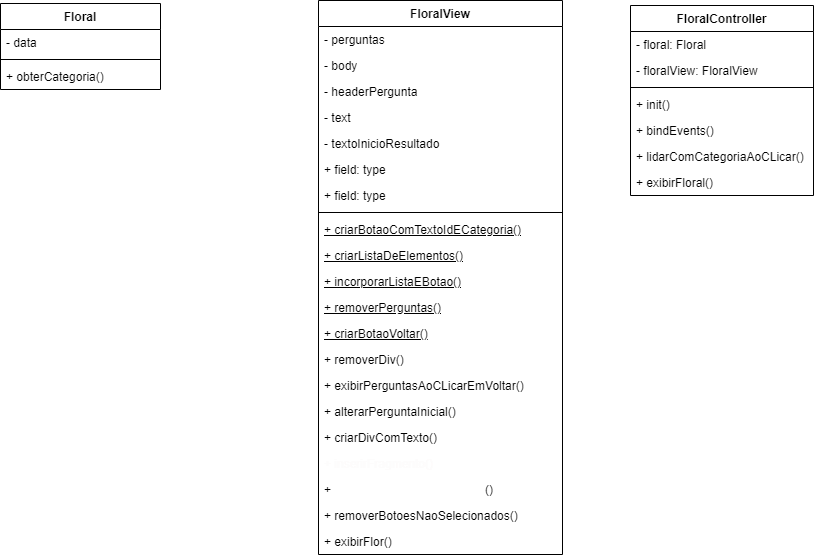

The diagram above was exported from draw.io. Its source (the exported page's mxGraphModel, read from the mxfile embedded in the PNG):
<mxGraphModel dx="1324" dy="1682" grid="0" gridSize="10" guides="1" tooltips="1" connect="1" arrows="1" fold="1" page="1" pageScale="1" pageWidth="827" pageHeight="1169" math="0" shadow="0">
  <root>
    <mxCell id="0" />
    <mxCell id="1" parent="0" />
    <mxCell id="eD6HK1ui-5IpI2FtntB5-5" value="FloralView" style="swimlane;fontStyle=1;align=center;verticalAlign=top;childLayout=stackLayout;horizontal=1;startSize=26;horizontalStack=0;resizeParent=1;resizeParentMax=0;resizeLast=0;collapsible=1;marginBottom=0;whiteSpace=wrap;html=1;" parent="1" vertex="1">
      <mxGeometry x="52" y="-63" width="244" height="554" as="geometry" />
    </mxCell>
    <mxCell id="eD6HK1ui-5IpI2FtntB5-6" value="- perguntas&amp;nbsp;" style="text;strokeColor=none;fillColor=none;align=left;verticalAlign=top;spacingLeft=4;spacingRight=4;overflow=hidden;rotatable=0;points=[[0,0.5],[1,0.5]];portConstraint=eastwest;whiteSpace=wrap;html=1;" parent="eD6HK1ui-5IpI2FtntB5-5" vertex="1">
      <mxGeometry y="26" width="244" height="26" as="geometry" />
    </mxCell>
    <mxCell id="eD6HK1ui-5IpI2FtntB5-19" value="- body" style="text;strokeColor=none;fillColor=none;align=left;verticalAlign=top;spacingLeft=4;spacingRight=4;overflow=hidden;rotatable=0;points=[[0,0.5],[1,0.5]];portConstraint=eastwest;whiteSpace=wrap;html=1;" parent="eD6HK1ui-5IpI2FtntB5-5" vertex="1">
      <mxGeometry y="52" width="244" height="26" as="geometry" />
    </mxCell>
    <mxCell id="eD6HK1ui-5IpI2FtntB5-20" value="- headerPergunta&amp;nbsp;&amp;nbsp;" style="text;strokeColor=none;fillColor=none;align=left;verticalAlign=top;spacingLeft=4;spacingRight=4;overflow=hidden;rotatable=0;points=[[0,0.5],[1,0.5]];portConstraint=eastwest;whiteSpace=wrap;html=1;" parent="eD6HK1ui-5IpI2FtntB5-5" vertex="1">
      <mxGeometry y="78" width="244" height="26" as="geometry" />
    </mxCell>
    <mxCell id="eD6HK1ui-5IpI2FtntB5-21" value="- text&amp;nbsp; &amp;nbsp; &amp;nbsp; &amp;nbsp;" style="text;strokeColor=none;fillColor=none;align=left;verticalAlign=top;spacingLeft=4;spacingRight=4;overflow=hidden;rotatable=0;points=[[0,0.5],[1,0.5]];portConstraint=eastwest;whiteSpace=wrap;html=1;" parent="eD6HK1ui-5IpI2FtntB5-5" vertex="1">
      <mxGeometry y="104" width="244" height="26" as="geometry" />
    </mxCell>
    <mxCell id="eD6HK1ui-5IpI2FtntB5-22" value="-&amp;nbsp;textoInicioResultado&amp;nbsp;" style="text;strokeColor=none;fillColor=none;align=left;verticalAlign=top;spacingLeft=4;spacingRight=4;overflow=hidden;rotatable=0;points=[[0,0.5],[1,0.5]];portConstraint=eastwest;whiteSpace=wrap;html=1;" parent="eD6HK1ui-5IpI2FtntB5-5" vertex="1">
      <mxGeometry y="130" width="244" height="26" as="geometry" />
    </mxCell>
    <mxCell id="eD6HK1ui-5IpI2FtntB5-17" value="+ field: type" style="text;strokeColor=none;fillColor=none;align=left;verticalAlign=top;spacingLeft=4;spacingRight=4;overflow=hidden;rotatable=0;points=[[0,0.5],[1,0.5]];portConstraint=eastwest;whiteSpace=wrap;html=1;" parent="eD6HK1ui-5IpI2FtntB5-5" vertex="1">
      <mxGeometry y="156" width="244" height="26" as="geometry" />
    </mxCell>
    <mxCell id="eD6HK1ui-5IpI2FtntB5-18" value="+ field: type" style="text;strokeColor=none;fillColor=none;align=left;verticalAlign=top;spacingLeft=4;spacingRight=4;overflow=hidden;rotatable=0;points=[[0,0.5],[1,0.5]];portConstraint=eastwest;whiteSpace=wrap;html=1;" parent="eD6HK1ui-5IpI2FtntB5-5" vertex="1">
      <mxGeometry y="182" width="244" height="26" as="geometry" />
    </mxCell>
    <mxCell id="eD6HK1ui-5IpI2FtntB5-7" value="" style="line;strokeWidth=1;fillColor=none;align=left;verticalAlign=middle;spacingTop=-1;spacingLeft=3;spacingRight=3;rotatable=0;labelPosition=right;points=[];portConstraint=eastwest;strokeColor=inherit;" parent="eD6HK1ui-5IpI2FtntB5-5" vertex="1">
      <mxGeometry y="208" width="244" height="8" as="geometry" />
    </mxCell>
    <mxCell id="eD6HK1ui-5IpI2FtntB5-8" value="&lt;u&gt;+&amp;nbsp;criarBotaoComTextoIdECategoria()&lt;/u&gt;" style="text;strokeColor=none;fillColor=none;align=left;verticalAlign=top;spacingLeft=4;spacingRight=4;overflow=hidden;rotatable=0;points=[[0,0.5],[1,0.5]];portConstraint=eastwest;whiteSpace=wrap;html=1;" parent="eD6HK1ui-5IpI2FtntB5-5" vertex="1">
      <mxGeometry y="216" width="244" height="26" as="geometry" />
    </mxCell>
    <mxCell id="eD6HK1ui-5IpI2FtntB5-25" value="&lt;u&gt;+ criarListaDeElementos()&lt;/u&gt;" style="text;strokeColor=none;fillColor=none;align=left;verticalAlign=top;spacingLeft=4;spacingRight=4;overflow=hidden;rotatable=0;points=[[0,0.5],[1,0.5]];portConstraint=eastwest;whiteSpace=wrap;html=1;" parent="eD6HK1ui-5IpI2FtntB5-5" vertex="1">
      <mxGeometry y="242" width="244" height="26" as="geometry" />
    </mxCell>
    <mxCell id="eD6HK1ui-5IpI2FtntB5-26" value="&lt;u&gt;+ incorporarListaEBotao()&lt;/u&gt;" style="text;strokeColor=none;fillColor=none;align=left;verticalAlign=top;spacingLeft=4;spacingRight=4;overflow=hidden;rotatable=0;points=[[0,0.5],[1,0.5]];portConstraint=eastwest;whiteSpace=wrap;html=1;" parent="eD6HK1ui-5IpI2FtntB5-5" vertex="1">
      <mxGeometry y="268" width="244" height="26" as="geometry" />
    </mxCell>
    <mxCell id="eD6HK1ui-5IpI2FtntB5-24" value="&lt;u&gt;+ removerPerguntas()&lt;/u&gt;" style="text;strokeColor=none;fillColor=none;align=left;verticalAlign=top;spacingLeft=4;spacingRight=4;overflow=hidden;rotatable=0;points=[[0,0.5],[1,0.5]];portConstraint=eastwest;whiteSpace=wrap;html=1;" parent="eD6HK1ui-5IpI2FtntB5-5" vertex="1">
      <mxGeometry y="294" width="244" height="26" as="geometry" />
    </mxCell>
    <mxCell id="eD6HK1ui-5IpI2FtntB5-23" value="&lt;u&gt;+ criarBotaoVoltar()&lt;/u&gt;" style="text;strokeColor=none;fillColor=none;align=left;verticalAlign=top;spacingLeft=4;spacingRight=4;overflow=hidden;rotatable=0;points=[[0,0.5],[1,0.5]];portConstraint=eastwest;whiteSpace=wrap;html=1;" parent="eD6HK1ui-5IpI2FtntB5-5" vertex="1">
      <mxGeometry y="320" width="244" height="26" as="geometry" />
    </mxCell>
    <mxCell id="eD6HK1ui-5IpI2FtntB5-27" value="+ removerDiv()" style="text;strokeColor=none;fillColor=none;align=left;verticalAlign=top;spacingLeft=4;spacingRight=4;overflow=hidden;rotatable=0;points=[[0,0.5],[1,0.5]];portConstraint=eastwest;whiteSpace=wrap;html=1;" parent="eD6HK1ui-5IpI2FtntB5-5" vertex="1">
      <mxGeometry y="346" width="244" height="26" as="geometry" />
    </mxCell>
    <mxCell id="eD6HK1ui-5IpI2FtntB5-28" value="+ exibirPerguntasAoCLicarEmVoltar()" style="text;strokeColor=none;fillColor=none;align=left;verticalAlign=top;spacingLeft=4;spacingRight=4;overflow=hidden;rotatable=0;points=[[0,0.5],[1,0.5]];portConstraint=eastwest;whiteSpace=wrap;html=1;" parent="eD6HK1ui-5IpI2FtntB5-5" vertex="1">
      <mxGeometry y="372" width="244" height="26" as="geometry" />
    </mxCell>
    <mxCell id="eD6HK1ui-5IpI2FtntB5-30" value="+ alterarPerguntaInicial()" style="text;strokeColor=none;fillColor=none;align=left;verticalAlign=top;spacingLeft=4;spacingRight=4;overflow=hidden;rotatable=0;points=[[0,0.5],[1,0.5]];portConstraint=eastwest;whiteSpace=wrap;html=1;" parent="eD6HK1ui-5IpI2FtntB5-5" vertex="1">
      <mxGeometry y="398" width="244" height="26" as="geometry" />
    </mxCell>
    <mxCell id="eD6HK1ui-5IpI2FtntB5-31" value="+&amp;nbsp;&lt;span style=&quot;font-size: var(--cib-type-body1-font-size); font-weight: var(--cib-type-body1-font-weight);&quot;&gt;criarDivComTexto&lt;/span&gt;&lt;span style=&quot;background-color: initial;&quot;&gt;()&lt;/span&gt;" style="text;strokeColor=none;fillColor=none;align=left;verticalAlign=top;spacingLeft=4;spacingRight=4;overflow=hidden;rotatable=0;points=[[0,0.5],[1,0.5]];portConstraint=eastwest;whiteSpace=wrap;html=1;" parent="eD6HK1ui-5IpI2FtntB5-5" vertex="1">
      <mxGeometry y="424" width="244" height="26" as="geometry" />
    </mxCell>
    <mxCell id="eD6HK1ui-5IpI2FtntB5-32" value="&lt;font color=&quot;#fdfcfc&quot;&gt;+&amp;nbsp;&lt;span style=&quot;font-size: var(--cib-type-body1-font-size); font-weight: var(--cib-type-body1-font-weight);&quot;&gt;inserirFragmento&lt;/span&gt;&lt;span style=&quot;background-color: initial;&quot;&gt;()&lt;/span&gt;&lt;/font&gt;" style="text;strokeColor=none;fillColor=none;align=left;verticalAlign=top;spacingLeft=4;spacingRight=4;overflow=hidden;rotatable=0;points=[[0,0.5],[1,0.5]];portConstraint=eastwest;whiteSpace=wrap;html=1;" parent="eD6HK1ui-5IpI2FtntB5-5" vertex="1">
      <mxGeometry y="450" width="244" height="26" as="geometry" />
    </mxCell>
    <mxCell id="eD6HK1ui-5IpI2FtntB5-29" value="+&amp;nbsp;&lt;span style=&quot;font-size: var(--cib-type-body1-font-size); font-weight: var(--cib-type-body1-font-weight);&quot;&gt;&lt;font color=&quot;#ffffff&quot;&gt;mudarCorBotaoSelecionado&lt;/font&gt;&lt;/span&gt;&lt;span style=&quot;background-color: initial;&quot;&gt;()&lt;/span&gt;" style="text;strokeColor=none;fillColor=none;align=left;verticalAlign=top;spacingLeft=4;spacingRight=4;overflow=hidden;rotatable=0;points=[[0,0.5],[1,0.5]];portConstraint=eastwest;whiteSpace=wrap;html=1;" parent="eD6HK1ui-5IpI2FtntB5-5" vertex="1">
      <mxGeometry y="476" width="244" height="26" as="geometry" />
    </mxCell>
    <mxCell id="10" value="+&amp;nbsp;&lt;span style=&quot;color: var(--vscode-textPreformat-foreground); font-size: var(--cib-type-body1-font-size); font-weight: var(--cib-type-body1-font-weight);&quot;&gt;removerBotoesNaoSelecionados&lt;/span&gt;&lt;span style=&quot;background-color: initial;&quot;&gt;()&lt;/span&gt;" style="text;strokeColor=none;fillColor=none;align=left;verticalAlign=top;spacingLeft=4;spacingRight=4;overflow=hidden;rotatable=0;points=[[0,0.5],[1,0.5]];portConstraint=eastwest;whiteSpace=wrap;html=1;" parent="eD6HK1ui-5IpI2FtntB5-5" vertex="1">
      <mxGeometry y="502" width="244" height="26" as="geometry" />
    </mxCell>
    <mxCell id="12" value="+&amp;nbsp;&lt;span style=&quot;color: var(--vscode-textPreformat-foreground); font-size: var(--cib-type-body1-font-size); font-weight: var(--cib-type-body1-font-weight);&quot;&gt;exibirFlor&lt;/span&gt;&lt;span style=&quot;background-color: initial;&quot;&gt;()&lt;/span&gt;" style="text;strokeColor=none;fillColor=none;align=left;verticalAlign=top;spacingLeft=4;spacingRight=4;overflow=hidden;rotatable=0;points=[[0,0.5],[1,0.5]];portConstraint=eastwest;whiteSpace=wrap;html=1;" parent="eD6HK1ui-5IpI2FtntB5-5" vertex="1">
      <mxGeometry y="528" width="244" height="26" as="geometry" />
    </mxCell>
    <mxCell id="eD6HK1ui-5IpI2FtntB5-9" value="Floral" style="swimlane;fontStyle=1;align=center;verticalAlign=top;childLayout=stackLayout;horizontal=1;startSize=26;horizontalStack=0;resizeParent=1;resizeParentMax=0;resizeLast=0;collapsible=1;marginBottom=0;whiteSpace=wrap;html=1;" parent="1" vertex="1">
      <mxGeometry x="-266" y="-60" width="160" height="86" as="geometry" />
    </mxCell>
    <mxCell id="eD6HK1ui-5IpI2FtntB5-10" value="- data" style="text;strokeColor=none;fillColor=none;align=left;verticalAlign=top;spacingLeft=4;spacingRight=4;overflow=hidden;rotatable=0;points=[[0,0.5],[1,0.5]];portConstraint=eastwest;whiteSpace=wrap;html=1;" parent="eD6HK1ui-5IpI2FtntB5-9" vertex="1">
      <mxGeometry y="26" width="160" height="26" as="geometry" />
    </mxCell>
    <mxCell id="eD6HK1ui-5IpI2FtntB5-11" value="" style="line;strokeWidth=1;fillColor=none;align=left;verticalAlign=middle;spacingTop=-1;spacingLeft=3;spacingRight=3;rotatable=0;labelPosition=right;points=[];portConstraint=eastwest;strokeColor=inherit;" parent="eD6HK1ui-5IpI2FtntB5-9" vertex="1">
      <mxGeometry y="52" width="160" height="8" as="geometry" />
    </mxCell>
    <mxCell id="eD6HK1ui-5IpI2FtntB5-12" value="+ obterCategoria()" style="text;strokeColor=none;fillColor=none;align=left;verticalAlign=top;spacingLeft=4;spacingRight=4;overflow=hidden;rotatable=0;points=[[0,0.5],[1,0.5]];portConstraint=eastwest;whiteSpace=wrap;html=1;" parent="eD6HK1ui-5IpI2FtntB5-9" vertex="1">
      <mxGeometry y="60" width="160" height="26" as="geometry" />
    </mxCell>
    <mxCell id="2" value="FloralController" style="swimlane;fontStyle=1;align=center;verticalAlign=top;childLayout=stackLayout;horizontal=1;startSize=26;horizontalStack=0;resizeParent=1;resizeParentMax=0;resizeLast=0;collapsible=1;marginBottom=0;whiteSpace=wrap;html=1;" parent="1" vertex="1">
      <mxGeometry x="364" y="-58" width="183" height="190" as="geometry" />
    </mxCell>
    <mxCell id="3" value="- floral: Floral" style="text;strokeColor=none;fillColor=none;align=left;verticalAlign=top;spacingLeft=4;spacingRight=4;overflow=hidden;rotatable=0;points=[[0,0.5],[1,0.5]];portConstraint=eastwest;whiteSpace=wrap;html=1;" parent="2" vertex="1">
      <mxGeometry y="26" width="183" height="26" as="geometry" />
    </mxCell>
    <mxCell id="6" value="- floralView: FloralView" style="text;strokeColor=none;fillColor=none;align=left;verticalAlign=top;spacingLeft=4;spacingRight=4;overflow=hidden;rotatable=0;points=[[0,0.5],[1,0.5]];portConstraint=eastwest;whiteSpace=wrap;html=1;" parent="2" vertex="1">
      <mxGeometry y="52" width="183" height="26" as="geometry" />
    </mxCell>
    <mxCell id="4" value="" style="line;strokeWidth=1;fillColor=none;align=left;verticalAlign=middle;spacingTop=-1;spacingLeft=3;spacingRight=3;rotatable=0;labelPosition=right;points=[];portConstraint=eastwest;strokeColor=inherit;" parent="2" vertex="1">
      <mxGeometry y="78" width="183" height="8" as="geometry" />
    </mxCell>
    <mxCell id="5" value="+ init()" style="text;strokeColor=none;fillColor=none;align=left;verticalAlign=top;spacingLeft=4;spacingRight=4;overflow=hidden;rotatable=0;points=[[0,0.5],[1,0.5]];portConstraint=eastwest;whiteSpace=wrap;html=1;" parent="2" vertex="1">
      <mxGeometry y="86" width="183" height="26" as="geometry" />
    </mxCell>
    <mxCell id="9" value="+ bindEvents()" style="text;strokeColor=none;fillColor=none;align=left;verticalAlign=top;spacingLeft=4;spacingRight=4;overflow=hidden;rotatable=0;points=[[0,0.5],[1,0.5]];portConstraint=eastwest;whiteSpace=wrap;html=1;" parent="2" vertex="1">
      <mxGeometry y="112" width="183" height="26" as="geometry" />
    </mxCell>
    <mxCell id="8" value="+ lidarComCategoriaAoCLicar()" style="text;strokeColor=none;fillColor=none;align=left;verticalAlign=top;spacingLeft=4;spacingRight=4;overflow=hidden;rotatable=0;points=[[0,0.5],[1,0.5]];portConstraint=eastwest;whiteSpace=wrap;html=1;" parent="2" vertex="1">
      <mxGeometry y="138" width="183" height="26" as="geometry" />
    </mxCell>
    <mxCell id="7" value="+ exibirFloral()" style="text;strokeColor=none;fillColor=none;align=left;verticalAlign=top;spacingLeft=4;spacingRight=4;overflow=hidden;rotatable=0;points=[[0,0.5],[1,0.5]];portConstraint=eastwest;whiteSpace=wrap;html=1;" parent="2" vertex="1">
      <mxGeometry y="164" width="183" height="26" as="geometry" />
    </mxCell>
  </root>
</mxGraphModel>